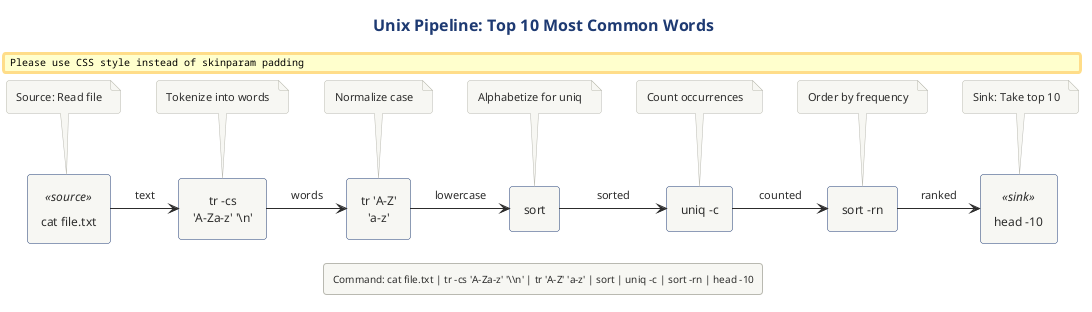

The diagram above was rendered by PlantUML. Its source (embedded in the PNG):
@startuml
' Unix Command Pipeline Example
' Shows the classic word frequency counting pipeline

!include ../../../../../../tooling/styles/plantuml/structural/component-diagram-style.iuml

title Unix Pipeline: Top 10 Most Common Words

[cat file.txt] <<source>> as cat
[tr -cs\n'A-Za-z' '\\n'] as tr1
[tr 'A-Z'\n'a-z'] as tr2
[sort] as sort1
[uniq -c] as uniq
[sort -rn] as sort2
[head -10] <<sink>> as head

cat -right-> tr1 : "text"
tr1 -right-> tr2 : "words"
tr2 -right-> sort1 : "lowercase"
sort1 -right-> uniq : "sorted"
uniq -right-> sort2 : "counted"
sort2 -right-> head : "ranked"

note top of cat
    Source: Read file
end note

note top of tr1
    Tokenize into words
end note

note top of tr2
    Normalize case
end note

note top of sort1
    Alphabetize for uniq
end note

note top of uniq
    Count occurrences
end note

note top of sort2
    Order by frequency
end note

note top of head
    Sink: Take top 10
end note

legend bottom
    Command: cat file.txt | tr -cs 'A-Za-z' '\\n' | tr 'A-Z' 'a-z' | sort | uniq -c | sort -rn | head -10
endlegend

@enduml